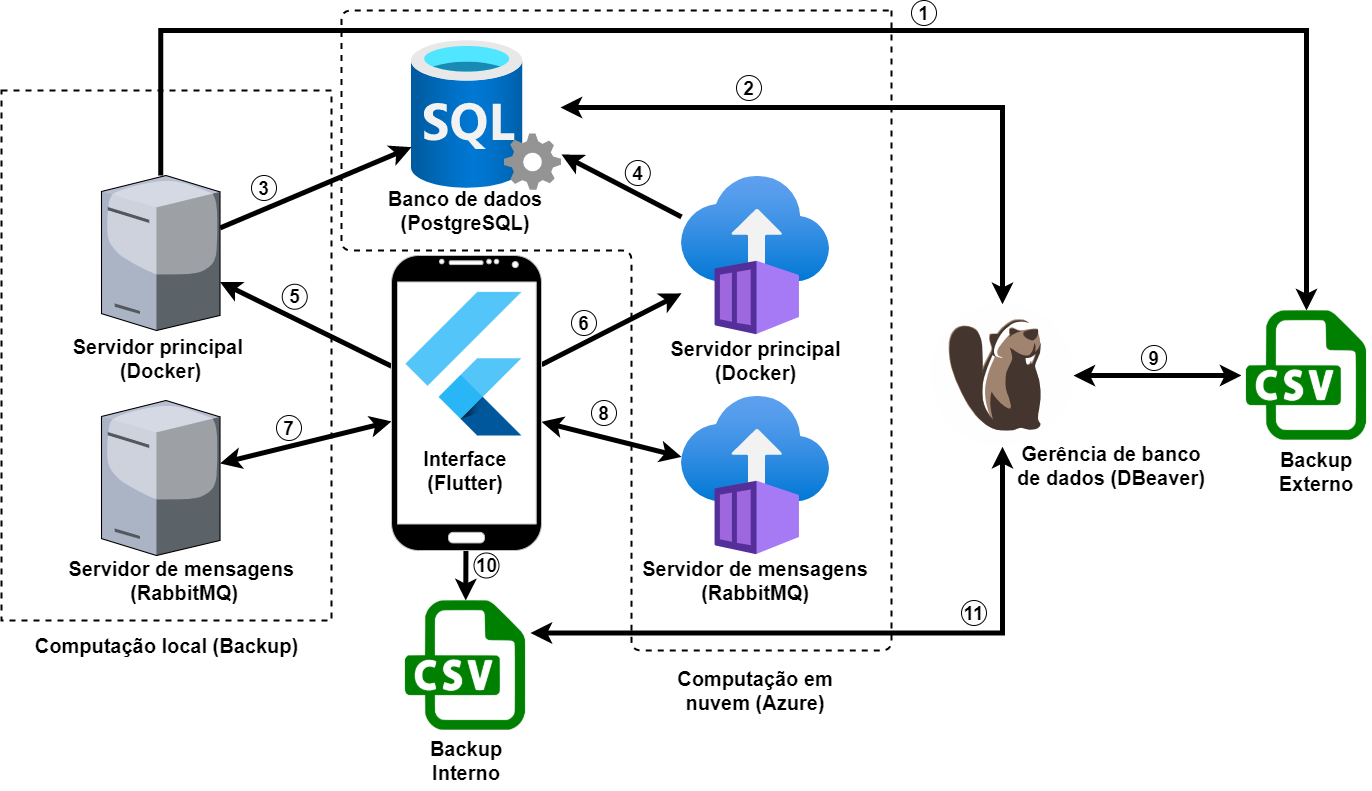

The diagram above was exported from draw.io. Its source (the exported page's mxGraphModel, read from the mxfile embedded in the PNG):
<mxGraphModel dx="846" dy="494" grid="1" gridSize="10" guides="1" tooltips="1" connect="1" arrows="1" fold="1" page="1" pageScale="1" pageWidth="827" pageHeight="1169" math="0" shadow="0">
  <root>
    <mxCell id="0" />
    <mxCell id="1" parent="0" />
    <mxCell id="1fKOmg4jTDFMwP7SL-cD-32" value="" style="rounded=0;whiteSpace=wrap;html=1;fillColor=none;dashed=1;strokeWidth=2;" parent="1" vertex="1">
      <mxGeometry x="30" y="140" width="330" height="530" as="geometry" />
    </mxCell>
    <mxCell id="1fKOmg4jTDFMwP7SL-cD-14" style="rounded=0;orthogonalLoop=1;jettySize=auto;html=1;strokeWidth=5;" parent="1" source="1fKOmg4jTDFMwP7SL-cD-1" target="1fKOmg4jTDFMwP7SL-cD-6" edge="1">
      <mxGeometry relative="1" as="geometry" />
    </mxCell>
    <mxCell id="1fKOmg4jTDFMwP7SL-cD-15" style="edgeStyle=none;rounded=0;orthogonalLoop=1;jettySize=auto;html=1;strokeWidth=5;startArrow=classic;startFill=1;" parent="1" source="1fKOmg4jTDFMwP7SL-cD-1" target="1fKOmg4jTDFMwP7SL-cD-7" edge="1">
      <mxGeometry relative="1" as="geometry" />
    </mxCell>
    <mxCell id="1fKOmg4jTDFMwP7SL-cD-16" style="edgeStyle=none;rounded=0;orthogonalLoop=1;jettySize=auto;html=1;strokeWidth=5;" parent="1" source="1fKOmg4jTDFMwP7SL-cD-1" target="1fKOmg4jTDFMwP7SL-cD-3" edge="1">
      <mxGeometry relative="1" as="geometry" />
    </mxCell>
    <mxCell id="1fKOmg4jTDFMwP7SL-cD-17" style="edgeStyle=none;rounded=0;orthogonalLoop=1;jettySize=auto;html=1;strokeWidth=5;startArrow=classic;startFill=1;" parent="1" source="1fKOmg4jTDFMwP7SL-cD-1" target="1fKOmg4jTDFMwP7SL-cD-2" edge="1">
      <mxGeometry relative="1" as="geometry" />
    </mxCell>
    <mxCell id="1fKOmg4jTDFMwP7SL-cD-20" style="edgeStyle=none;rounded=0;orthogonalLoop=1;jettySize=auto;html=1;strokeWidth=5;" parent="1" source="1fKOmg4jTDFMwP7SL-cD-1" target="1fKOmg4jTDFMwP7SL-cD-12" edge="1">
      <mxGeometry relative="1" as="geometry" />
    </mxCell>
    <mxCell id="1fKOmg4jTDFMwP7SL-cD-1" value="" style="verticalLabelPosition=bottom;verticalAlign=top;html=1;shadow=0;dashed=0;strokeWidth=1;shape=mxgraph.android.phone2;strokeColor=#c0c0c0;fillColor=#000000;" parent="1" vertex="1">
      <mxGeometry x="420" y="305" width="150" height="295" as="geometry" />
    </mxCell>
    <mxCell id="1fKOmg4jTDFMwP7SL-cD-2" value="" style="aspect=fixed;html=1;points=[];align=center;image;fontSize=12;image=img/lib/azure2/containers/Container_Instances.svg;fillColor=#000000;" parent="1" vertex="1">
      <mxGeometry x="710" y="445" width="148.41" height="160" as="geometry" />
    </mxCell>
    <mxCell id="1fKOmg4jTDFMwP7SL-cD-18" style="edgeStyle=none;rounded=0;orthogonalLoop=1;jettySize=auto;html=1;strokeWidth=5;" parent="1" source="1fKOmg4jTDFMwP7SL-cD-3" target="1fKOmg4jTDFMwP7SL-cD-5" edge="1">
      <mxGeometry relative="1" as="geometry" />
    </mxCell>
    <mxCell id="1fKOmg4jTDFMwP7SL-cD-3" value="" style="aspect=fixed;html=1;points=[];align=center;image;fontSize=12;image=img/lib/azure2/containers/Container_Instances.svg;fillColor=#000000;" parent="1" vertex="1">
      <mxGeometry x="710" y="225" width="148.41" height="160" as="geometry" />
    </mxCell>
    <mxCell id="1fKOmg4jTDFMwP7SL-cD-5" value="" style="aspect=fixed;html=1;points=[];align=center;image;fontSize=12;image=img/lib/azure2/databases/SQL_Server.svg;fillColor=#000000;" parent="1" vertex="1">
      <mxGeometry x="440" y="90" width="150" height="150" as="geometry" />
    </mxCell>
    <mxCell id="1fKOmg4jTDFMwP7SL-cD-19" style="edgeStyle=none;rounded=0;orthogonalLoop=1;jettySize=auto;html=1;strokeWidth=5;" parent="1" source="1fKOmg4jTDFMwP7SL-cD-6" target="1fKOmg4jTDFMwP7SL-cD-5" edge="1">
      <mxGeometry relative="1" as="geometry" />
    </mxCell>
    <mxCell id="1fKOmg4jTDFMwP7SL-cD-27" style="edgeStyle=orthogonalEdgeStyle;rounded=0;orthogonalLoop=1;jettySize=auto;html=1;startArrow=none;startFill=0;strokeWidth=5;" parent="1" source="1fKOmg4jTDFMwP7SL-cD-6" edge="1">
      <mxGeometry relative="1" as="geometry">
        <Array as="points">
          <mxPoint x="189" y="80" />
          <mxPoint x="1335" y="80" />
        </Array>
        <mxPoint x="1335" y="360" as="targetPoint" />
      </mxGeometry>
    </mxCell>
    <mxCell id="1fKOmg4jTDFMwP7SL-cD-6" value="" style="verticalLabelPosition=bottom;aspect=fixed;html=1;verticalAlign=top;strokeColor=none;align=center;outlineConnect=0;shape=mxgraph.citrix.license_server;fillColor=#000000;" parent="1" vertex="1">
      <mxGeometry x="130" y="225" width="118.53" height="155" as="geometry" />
    </mxCell>
    <mxCell id="1fKOmg4jTDFMwP7SL-cD-7" value="" style="verticalLabelPosition=bottom;aspect=fixed;html=1;verticalAlign=top;strokeColor=none;align=center;outlineConnect=0;shape=mxgraph.citrix.license_server;fillColor=#000000;" parent="1" vertex="1">
      <mxGeometry x="130" y="450" width="118.53" height="155" as="geometry" />
    </mxCell>
    <mxCell id="1fKOmg4jTDFMwP7SL-cD-23" style="edgeStyle=orthogonalEdgeStyle;rounded=0;orthogonalLoop=1;jettySize=auto;html=1;strokeWidth=5;startArrow=classic;startFill=1;exitX=1;exitY=0.25;exitDx=0;exitDy=0;" parent="1" source="1fKOmg4jTDFMwP7SL-cD-12" target="1fKOmg4jTDFMwP7SL-cD-22" edge="1">
      <mxGeometry relative="1" as="geometry" />
    </mxCell>
    <mxCell id="1fKOmg4jTDFMwP7SL-cD-12" value="" style="shape=image;verticalLabelPosition=bottom;labelBackgroundColor=#ffffff;verticalAlign=top;aspect=fixed;imageAspect=0;image=data:image/png,(base64 omitted: 5112 chars);" parent="1" vertex="1">
      <mxGeometry x="429" y="650" width="130" height="130" as="geometry" />
    </mxCell>
    <mxCell id="1fKOmg4jTDFMwP7SL-cD-24" style="edgeStyle=orthogonalEdgeStyle;rounded=0;orthogonalLoop=1;jettySize=auto;html=1;strokeWidth=5;startArrow=classic;startFill=1;" parent="1" source="1fKOmg4jTDFMwP7SL-cD-22" edge="1">
      <mxGeometry relative="1" as="geometry">
        <Array as="points">
          <mxPoint x="1031" y="157" />
        </Array>
        <mxPoint x="589" y="157" as="targetPoint" />
      </mxGeometry>
    </mxCell>
    <mxCell id="1fKOmg4jTDFMwP7SL-cD-26" style="edgeStyle=orthogonalEdgeStyle;rounded=0;orthogonalLoop=1;jettySize=auto;html=1;startArrow=classic;startFill=1;strokeWidth=5;" parent="1" source="1fKOmg4jTDFMwP7SL-cD-22" target="1fKOmg4jTDFMwP7SL-cD-25" edge="1">
      <mxGeometry relative="1" as="geometry" />
    </mxCell>
    <mxCell id="1fKOmg4jTDFMwP7SL-cD-22" value="" style="shape=image;verticalLabelPosition=bottom;labelBackgroundColor=#ffffff;verticalAlign=top;aspect=fixed;imageAspect=0;image=data:image/svg+xml,(base64 omitted: 11792 chars);" parent="1" vertex="1">
      <mxGeometry x="960" y="353.75" width="141.94" height="142.5" as="geometry" />
    </mxCell>
    <mxCell id="1fKOmg4jTDFMwP7SL-cD-25" value="" style="shape=image;verticalLabelPosition=bottom;labelBackgroundColor=#ffffff;verticalAlign=top;aspect=fixed;imageAspect=0;image=data:image/png,(base64 omitted: 5112 chars);" parent="1" vertex="1">
      <mxGeometry x="1270" y="360" width="130" height="130" as="geometry" />
    </mxCell>
    <mxCell id="1fKOmg4jTDFMwP7SL-cD-28" value="&lt;b&gt;&lt;font style=&quot;font-size: 20px&quot;&gt;Servidor principal (Docker)&lt;/font&gt;&lt;/b&gt;" style="text;html=1;strokeColor=none;fillColor=none;align=center;verticalAlign=middle;whiteSpace=wrap;rounded=0;" parent="1" vertex="1">
      <mxGeometry x="678.8000000000001" y="385" width="210.8" height="50" as="geometry" />
    </mxCell>
    <mxCell id="1fKOmg4jTDFMwP7SL-cD-30" value="&lt;b&gt;&lt;font style=&quot;font-size: 20px&quot;&gt;Backup Externo&lt;br&gt;&lt;/font&gt;&lt;/b&gt;" style="text;html=1;strokeColor=none;fillColor=none;align=center;verticalAlign=middle;whiteSpace=wrap;rounded=0;" parent="1" vertex="1">
      <mxGeometry x="1300" y="496.25" width="90" height="50" as="geometry" />
    </mxCell>
    <mxCell id="1fKOmg4jTDFMwP7SL-cD-33" value="&lt;b&gt;&lt;font style=&quot;font-size: 20px&quot;&gt;Computação local (Backup)&lt;/font&gt;&lt;/b&gt;" style="text;html=1;strokeColor=none;fillColor=none;align=center;verticalAlign=middle;whiteSpace=wrap;rounded=0;" parent="1" vertex="1">
      <mxGeometry x="52.5" y="680" width="285" height="30" as="geometry" />
    </mxCell>
    <mxCell id="1fKOmg4jTDFMwP7SL-cD-34" value="&lt;b&gt;&lt;font style=&quot;font-size: 20px&quot;&gt;Backup Interno&lt;/font&gt;&lt;/b&gt;" style="text;html=1;strokeColor=none;fillColor=none;align=center;verticalAlign=middle;whiteSpace=wrap;rounded=0;" parent="1" vertex="1">
      <mxGeometry x="450" y="780" width="90" height="60" as="geometry" />
    </mxCell>
    <mxCell id="1fKOmg4jTDFMwP7SL-cD-35" value="&lt;b&gt;&lt;font style=&quot;font-size: 20px&quot;&gt;Servidor de mensagens &lt;br&gt;(&lt;/font&gt;&lt;/b&gt;&lt;b&gt;&lt;font style=&quot;font-size: 20px&quot;&gt;RabbitMQ&lt;/font&gt;&lt;/b&gt;&lt;b&gt;&lt;font style=&quot;font-size: 20px&quot;&gt;)&lt;/font&gt;&lt;/b&gt;" style="text;html=1;strokeColor=none;fillColor=none;align=center;verticalAlign=middle;whiteSpace=wrap;rounded=0;" parent="1" vertex="1">
      <mxGeometry x="669.1999999999999" y="610" width="230" height="40" as="geometry" />
    </mxCell>
    <mxCell id="1fKOmg4jTDFMwP7SL-cD-38" value="&lt;b&gt;&lt;font style=&quot;font-size: 20px&quot;&gt;Gerência de banco de dados (DBeaver)&lt;/font&gt;&lt;/b&gt;" style="text;html=1;strokeColor=none;fillColor=none;align=center;verticalAlign=middle;whiteSpace=wrap;rounded=0;" parent="1" vertex="1">
      <mxGeometry x="1040" y="470" width="200" height="90" as="geometry" />
    </mxCell>
    <mxCell id="1fKOmg4jTDFMwP7SL-cD-39" value="&lt;b&gt;&lt;font style=&quot;font-size: 20px&quot;&gt;Banco de dados (PostgreSQL)&lt;/font&gt;&lt;/b&gt;" style="text;html=1;strokeColor=none;fillColor=none;align=center;verticalAlign=middle;whiteSpace=wrap;rounded=0;" parent="1" vertex="1">
      <mxGeometry x="404" y="240" width="180" height="40" as="geometry" />
    </mxCell>
    <mxCell id="1fKOmg4jTDFMwP7SL-cD-40" value="&lt;b&gt;&lt;font style=&quot;font-size: 20px&quot;&gt;Servidor principal&lt;/font&gt;&lt;/b&gt;&lt;b&gt;&lt;font style=&quot;font-size: 20px&quot;&gt;&amp;nbsp;&lt;br&gt;(Docker)&lt;/font&gt;&lt;/b&gt;" style="text;html=1;strokeColor=none;fillColor=none;align=center;verticalAlign=middle;whiteSpace=wrap;rounded=0;" parent="1" vertex="1">
      <mxGeometry x="74.27" y="385" width="230.73" height="45" as="geometry" />
    </mxCell>
    <mxCell id="1fKOmg4jTDFMwP7SL-cD-41" value="&lt;b&gt;&lt;font style=&quot;font-size: 20px&quot;&gt;Servidor de mensagens&lt;/font&gt;&lt;/b&gt;&lt;b&gt;&lt;font style=&quot;font-size: 20px&quot;&gt;&amp;nbsp;&lt;br&gt;(RabbitMQ)&lt;/font&gt;&lt;/b&gt;" style="text;html=1;strokeColor=none;fillColor=none;align=center;verticalAlign=middle;whiteSpace=wrap;rounded=0;" parent="1" vertex="1">
      <mxGeometry x="90" y="605" width="245.73" height="50" as="geometry" />
    </mxCell>
    <mxCell id="1fKOmg4jTDFMwP7SL-cD-43" value="" style="endArrow=none;dashed=1;html=1;strokeWidth=2;" parent="1" edge="1">
      <mxGeometry width="50" height="50" relative="1" as="geometry">
        <mxPoint x="920" y="60" as="sourcePoint" />
        <mxPoint x="920" y="60" as="targetPoint" />
        <Array as="points">
          <mxPoint x="920" y="700" />
          <mxPoint x="790" y="700" />
          <mxPoint x="660" y="700" />
          <mxPoint x="660" y="300" />
          <mxPoint x="370" y="300" />
          <mxPoint x="370" y="60" />
        </Array>
      </mxGeometry>
    </mxCell>
    <mxCell id="1fKOmg4jTDFMwP7SL-cD-44" value="&lt;b&gt;&lt;font style=&quot;font-size: 20px&quot;&gt;Computação em nuvem (Azure)&lt;/font&gt;&lt;/b&gt;" style="text;html=1;strokeColor=none;fillColor=none;align=center;verticalAlign=middle;whiteSpace=wrap;rounded=0;" parent="1" vertex="1">
      <mxGeometry x="691.3" y="710" width="185.8" height="60" as="geometry" />
    </mxCell>
    <mxCell id="0q9hOh0P14e7H_JWQVl9-1" value="" style="shape=image;verticalLabelPosition=bottom;labelBackgroundColor=#ffffff;verticalAlign=top;aspect=fixed;imageAspect=0;image=data:image/png,(base64 omitted: 16752 chars);" parent="1" vertex="1">
      <mxGeometry x="414" y="333.75" width="160" height="160" as="geometry" />
    </mxCell>
    <mxCell id="0q9hOh0P14e7H_JWQVl9-2" value="&lt;b&gt;&lt;font style=&quot;font-size: 20px&quot;&gt;Interface (Flutter)&lt;/font&gt;&lt;/b&gt;" style="text;html=1;strokeColor=none;fillColor=none;align=center;verticalAlign=middle;whiteSpace=wrap;rounded=0;" parent="1" vertex="1">
      <mxGeometry x="439" y="490" width="110" height="60" as="geometry" />
    </mxCell>
    <mxCell id="0q9hOh0P14e7H_JWQVl9-11" value="&lt;font style=&quot;font-size: 19px;&quot;&gt;8&lt;/font&gt;" style="ellipse;whiteSpace=wrap;html=1;aspect=fixed;fontSize=19;verticalAlign=middle;fontStyle=1" parent="1" vertex="1">
      <mxGeometry x="620" y="450" width="25" height="25" as="geometry" />
    </mxCell>
    <mxCell id="GEMpAwOuCu3TBQm4zXwj-1" value="&lt;font style=&quot;font-size: 19px&quot;&gt;6&lt;/font&gt;" style="ellipse;whiteSpace=wrap;html=1;aspect=fixed;fontSize=19;verticalAlign=middle;fontStyle=1" parent="1" vertex="1">
      <mxGeometry x="600" y="360" width="25" height="25" as="geometry" />
    </mxCell>
    <mxCell id="GEMpAwOuCu3TBQm4zXwj-2" value="&lt;font style=&quot;font-size: 19px&quot;&gt;4&lt;/font&gt;" style="ellipse;whiteSpace=wrap;html=1;aspect=fixed;fontSize=19;verticalAlign=middle;fontStyle=1" parent="1" vertex="1">
      <mxGeometry x="653.8" y="210" width="25" height="25" as="geometry" />
    </mxCell>
    <mxCell id="GEMpAwOuCu3TBQm4zXwj-3" value="&lt;font style=&quot;font-size: 19px&quot;&gt;2&lt;/font&gt;" style="ellipse;whiteSpace=wrap;html=1;aspect=fixed;fontSize=19;verticalAlign=middle;fontStyle=1" parent="1" vertex="1">
      <mxGeometry x="765" y="125" width="25" height="25" as="geometry" />
    </mxCell>
    <mxCell id="GEMpAwOuCu3TBQm4zXwj-4" value="&lt;font style=&quot;font-size: 19px&quot;&gt;1&lt;/font&gt;" style="ellipse;whiteSpace=wrap;html=1;aspect=fixed;fontSize=19;verticalAlign=middle;fontStyle=1" parent="1" vertex="1">
      <mxGeometry x="940" y="50" width="25" height="25" as="geometry" />
    </mxCell>
    <mxCell id="GEMpAwOuCu3TBQm4zXwj-5" value="&lt;font style=&quot;font-size: 19px&quot;&gt;9&lt;/font&gt;" style="ellipse;whiteSpace=wrap;html=1;aspect=fixed;fontSize=19;verticalAlign=middle;fontStyle=1" parent="1" vertex="1">
      <mxGeometry x="1170" y="395" width="25" height="25" as="geometry" />
    </mxCell>
    <mxCell id="GEMpAwOuCu3TBQm4zXwj-6" value="&lt;font style=&quot;font-size: 19px&quot;&gt;11&lt;/font&gt;" style="ellipse;whiteSpace=wrap;html=1;aspect=fixed;fontSize=19;verticalAlign=middle;fontStyle=1" parent="1" vertex="1">
      <mxGeometry x="990" y="650" width="25" height="25" as="geometry" />
    </mxCell>
    <mxCell id="GEMpAwOuCu3TBQm4zXwj-7" value="&lt;font style=&quot;font-size: 19px&quot;&gt;10&lt;/font&gt;" style="ellipse;whiteSpace=wrap;html=1;aspect=fixed;fontSize=19;verticalAlign=middle;fontStyle=1" parent="1" vertex="1">
      <mxGeometry x="502.5" y="602.5" width="25" height="25" as="geometry" />
    </mxCell>
    <mxCell id="GEMpAwOuCu3TBQm4zXwj-8" value="&lt;font style=&quot;font-size: 19px&quot;&gt;7&lt;/font&gt;" style="ellipse;whiteSpace=wrap;html=1;aspect=fixed;fontSize=19;verticalAlign=middle;fontStyle=1" parent="1" vertex="1">
      <mxGeometry x="305" y="465" width="25" height="25" as="geometry" />
    </mxCell>
    <mxCell id="GEMpAwOuCu3TBQm4zXwj-9" value="&lt;font style=&quot;font-size: 19px&quot;&gt;5&lt;/font&gt;" style="ellipse;whiteSpace=wrap;html=1;aspect=fixed;fontSize=19;verticalAlign=middle;fontStyle=1" parent="1" vertex="1">
      <mxGeometry x="310.73" y="333.75" width="25" height="25" as="geometry" />
    </mxCell>
    <mxCell id="GEMpAwOuCu3TBQm4zXwj-10" value="&lt;font style=&quot;font-size: 19px&quot;&gt;3&lt;/font&gt;" style="ellipse;whiteSpace=wrap;html=1;aspect=fixed;fontSize=19;verticalAlign=middle;fontStyle=1" parent="1" vertex="1">
      <mxGeometry x="280" y="225" width="25" height="25" as="geometry" />
    </mxCell>
  </root>
</mxGraphModel>